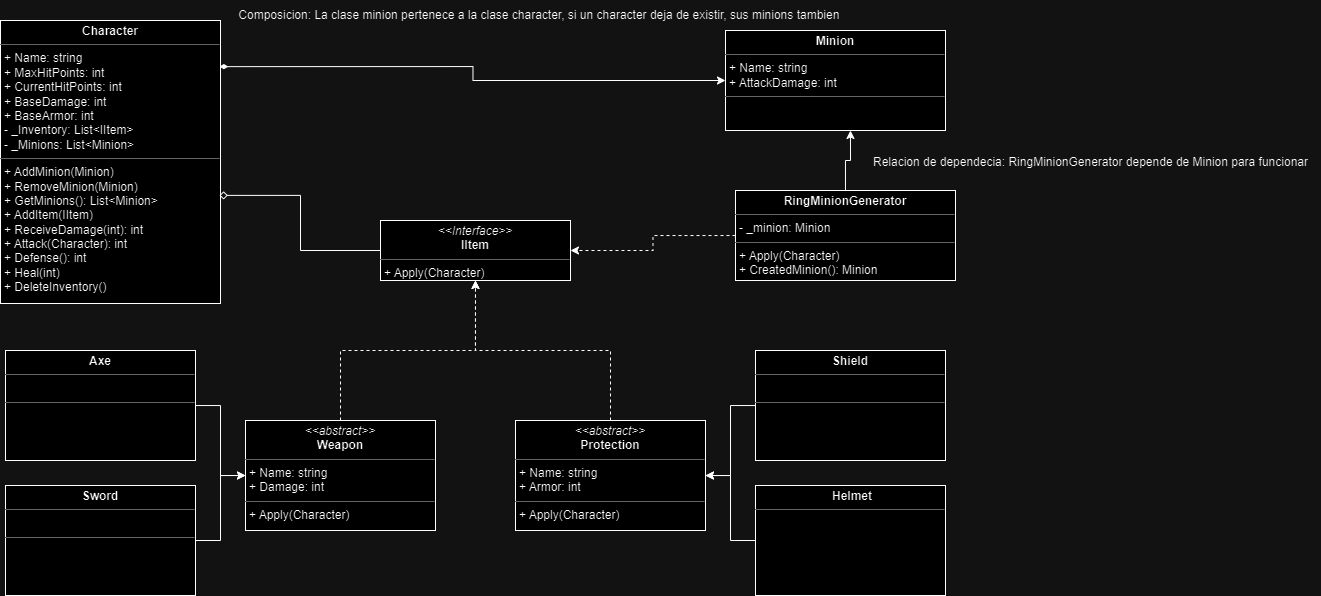

The diagram above was exported from draw.io. Its source (the exported page's mxGraphModel, read from the mxfile embedded in the PNG):
<mxGraphModel dx="989" dy="538" grid="1" gridSize="10" guides="1" tooltips="1" connect="1" arrows="1" fold="1" page="1" pageScale="1" pageWidth="850" pageHeight="1100" background="none" math="0" shadow="0">
  <root>
    <mxCell id="0" />
    <mxCell id="1" parent="0" />
    <mxCell id="5d2195bd80daf111-15" value="&lt;p style=&quot;margin:0px;margin-top:4px;text-align:center;&quot;&gt;&lt;i&gt;&amp;lt;&amp;lt;Interface&amp;gt;&amp;gt;&lt;/i&gt;&lt;br&gt;&lt;b&gt;IItem&lt;/b&gt;&lt;/p&gt;&lt;hr size=&quot;1&quot;&gt;&lt;p style=&quot;margin:0px;margin-left:4px;&quot;&gt;+ Apply(Character)&lt;br&gt;&lt;/p&gt;&lt;hr size=&quot;1&quot;&gt;&lt;p style=&quot;margin:0px;margin-left:4px;&quot;&gt;&lt;br&gt;&lt;/p&gt;" style="verticalAlign=top;align=left;overflow=fill;fontSize=12;fontFamily=Helvetica;html=1;rounded=0;shadow=0;comic=0;labelBackgroundColor=none;strokeWidth=1" parent="1" vertex="1">
      <mxGeometry x="425" y="230" width="190" height="60" as="geometry" />
    </mxCell>
    <mxCell id="5d2195bd80daf111-18" value="&lt;p style=&quot;margin:0px;margin-top:4px;text-align:center;&quot;&gt;&lt;b&gt;Character&lt;/b&gt;&lt;/p&gt;&lt;hr size=&quot;1&quot;&gt;&lt;p style=&quot;margin:0px;margin-left:4px;&quot;&gt;+ Name: string&lt;br&gt;+ MaxHitPoints: int&lt;/p&gt;&lt;p style=&quot;margin:0px;margin-left:4px;&quot;&gt;+ CurrentHitPoints: int&lt;/p&gt;&lt;p style=&quot;margin:0px;margin-left:4px;&quot;&gt;+ BaseDamage: int&lt;/p&gt;&lt;p style=&quot;margin:0px;margin-left:4px;&quot;&gt;+ BaseArmor: int&lt;/p&gt;&lt;p style=&quot;margin:0px;margin-left:4px;&quot;&gt;- _Inventory: List&amp;lt;IItem&amp;gt;&lt;/p&gt;&lt;p style=&quot;margin:0px;margin-left:4px;&quot;&gt;- _Minions: List&amp;lt;Minion&amp;gt;&lt;/p&gt;&lt;hr size=&quot;1&quot;&gt;&lt;p style=&quot;margin:0px;margin-left:4px;&quot;&gt;+ AddMinion(Minion)&lt;br&gt;+ RemoveMinion(Minion)&lt;/p&gt;&lt;p style=&quot;margin:0px;margin-left:4px;&quot;&gt;+ GetMinions(): List&amp;lt;Minion&amp;gt;&lt;/p&gt;&lt;p style=&quot;margin:0px;margin-left:4px;&quot;&gt;+ AddItem(IItem)&lt;/p&gt;&lt;p style=&quot;margin:0px;margin-left:4px;&quot;&gt;+ ReceiveDamage(int): int&lt;/p&gt;&lt;p style=&quot;margin:0px;margin-left:4px;&quot;&gt;+ Attack(Character): int&lt;/p&gt;&lt;p style=&quot;margin:0px;margin-left:4px;&quot;&gt;+ Defense(): int&lt;/p&gt;&lt;p style=&quot;margin:0px;margin-left:4px;&quot;&gt;+ Heal(int)&lt;/p&gt;&lt;p style=&quot;margin:0px;margin-left:4px;&quot;&gt;+ DeleteInventory()&lt;/p&gt;&lt;p style=&quot;margin:0px;margin-left:4px;&quot;&gt;&lt;br&gt;&lt;/p&gt;" style="verticalAlign=top;align=left;overflow=fill;fontSize=12;fontFamily=Helvetica;html=1;rounded=0;shadow=0;comic=0;labelBackgroundColor=none;strokeWidth=1" parent="1" vertex="1">
      <mxGeometry x="45" y="30" width="220" height="283" as="geometry" />
    </mxCell>
    <mxCell id="bchG0EzmZvY8qiUHh226-20" style="edgeStyle=orthogonalEdgeStyle;rounded=0;orthogonalLoop=1;jettySize=auto;html=1;entryX=0.5;entryY=1;entryDx=0;entryDy=0;dashed=1;" edge="1" parent="1" source="bchG0EzmZvY8qiUHh226-7" target="5d2195bd80daf111-15">
      <mxGeometry relative="1" as="geometry" />
    </mxCell>
    <mxCell id="bchG0EzmZvY8qiUHh226-7" value="&lt;p style=&quot;margin:0px;margin-top:4px;text-align:center;&quot;&gt;&lt;i&gt;&amp;lt;&amp;lt;abstract&amp;gt;&amp;gt;&lt;/i&gt;&lt;br&gt;&lt;b&gt;Weapon&lt;/b&gt;&lt;/p&gt;&lt;hr size=&quot;1&quot;&gt;&lt;p style=&quot;margin:0px;margin-left:4px;&quot;&gt;+ Name: string&lt;br&gt;+ Damage: int&lt;/p&gt;&lt;hr size=&quot;1&quot;&gt;&lt;p style=&quot;margin:0px;margin-left:4px;&quot;&gt;+ Apply(Character)&lt;br&gt;&lt;br&gt;&lt;/p&gt;" style="verticalAlign=top;align=left;overflow=fill;fontSize=12;fontFamily=Helvetica;html=1;rounded=0;shadow=0;comic=0;labelBackgroundColor=none;strokeWidth=1" vertex="1" parent="1">
      <mxGeometry x="290" y="430" width="190" height="110" as="geometry" />
    </mxCell>
    <mxCell id="bchG0EzmZvY8qiUHh226-25" style="edgeStyle=orthogonalEdgeStyle;rounded=0;orthogonalLoop=1;jettySize=auto;html=1;dashed=1;" edge="1" parent="1" source="bchG0EzmZvY8qiUHh226-9" target="5d2195bd80daf111-15">
      <mxGeometry relative="1" as="geometry" />
    </mxCell>
    <mxCell id="bchG0EzmZvY8qiUHh226-9" value="&lt;p style=&quot;margin:0px;margin-top:4px;text-align:center;&quot;&gt;&lt;i&gt;&amp;lt;&amp;lt;abstract&amp;gt;&amp;gt;&lt;/i&gt;&lt;br&gt;&lt;b&gt;Protection&lt;/b&gt;&lt;/p&gt;&lt;hr size=&quot;1&quot;&gt;&lt;p style=&quot;margin:0px;margin-left:4px;&quot;&gt;+ Name: string&lt;br&gt;+ Armor: int&lt;/p&gt;&lt;hr size=&quot;1&quot;&gt;&lt;p style=&quot;margin:0px;margin-left:4px;&quot;&gt;+ Apply(Character)&lt;br&gt;&lt;br&gt;&lt;/p&gt;" style="verticalAlign=top;align=left;overflow=fill;fontSize=12;fontFamily=Helvetica;html=1;rounded=0;shadow=0;comic=0;labelBackgroundColor=none;strokeWidth=1" vertex="1" parent="1">
      <mxGeometry x="560" y="430" width="190" height="110" as="geometry" />
    </mxCell>
    <mxCell id="bchG0EzmZvY8qiUHh226-11" style="edgeStyle=orthogonalEdgeStyle;rounded=0;orthogonalLoop=1;jettySize=auto;html=1;entryX=0;entryY=0.5;entryDx=0;entryDy=0;" edge="1" parent="1" source="bchG0EzmZvY8qiUHh226-10" target="bchG0EzmZvY8qiUHh226-7">
      <mxGeometry relative="1" as="geometry" />
    </mxCell>
    <mxCell id="bchG0EzmZvY8qiUHh226-10" value="&lt;p style=&quot;margin:0px;margin-top:4px;text-align:center;&quot;&gt;&lt;b&gt;Axe&lt;/b&gt;&lt;/p&gt;&lt;hr size=&quot;1&quot;&gt;&lt;p style=&quot;margin:0px;margin-left:4px;&quot;&gt;&lt;br&gt;&lt;/p&gt;&lt;hr size=&quot;1&quot;&gt;&lt;p style=&quot;margin:0px;margin-left:4px;&quot;&gt;&lt;br&gt;&lt;br&gt;&lt;/p&gt;" style="verticalAlign=top;align=left;overflow=fill;fontSize=12;fontFamily=Helvetica;html=1;rounded=0;shadow=0;comic=0;labelBackgroundColor=none;strokeWidth=1" vertex="1" parent="1">
      <mxGeometry x="50" y="360" width="190" height="110" as="geometry" />
    </mxCell>
    <mxCell id="bchG0EzmZvY8qiUHh226-13" style="edgeStyle=orthogonalEdgeStyle;rounded=0;orthogonalLoop=1;jettySize=auto;html=1;entryX=0;entryY=0.5;entryDx=0;entryDy=0;" edge="1" parent="1" source="bchG0EzmZvY8qiUHh226-12" target="bchG0EzmZvY8qiUHh226-7">
      <mxGeometry relative="1" as="geometry" />
    </mxCell>
    <mxCell id="bchG0EzmZvY8qiUHh226-12" value="&lt;p style=&quot;margin:0px;margin-top:4px;text-align:center;&quot;&gt;&lt;b&gt;Sword&lt;/b&gt;&lt;/p&gt;&lt;hr size=&quot;1&quot;&gt;&lt;p style=&quot;margin:0px;margin-left:4px;&quot;&gt;&lt;br&gt;&lt;/p&gt;&lt;hr size=&quot;1&quot;&gt;&lt;p style=&quot;margin:0px;margin-left:4px;&quot;&gt;&lt;br&gt;&lt;br&gt;&lt;/p&gt;" style="verticalAlign=top;align=left;overflow=fill;fontSize=12;fontFamily=Helvetica;html=1;rounded=0;shadow=0;comic=0;labelBackgroundColor=none;strokeWidth=1" vertex="1" parent="1">
      <mxGeometry x="50" y="495" width="190" height="110" as="geometry" />
    </mxCell>
    <mxCell id="bchG0EzmZvY8qiUHh226-17" style="edgeStyle=orthogonalEdgeStyle;rounded=0;orthogonalLoop=1;jettySize=auto;html=1;entryX=1;entryY=0.5;entryDx=0;entryDy=0;" edge="1" parent="1" source="bchG0EzmZvY8qiUHh226-15" target="bchG0EzmZvY8qiUHh226-9">
      <mxGeometry relative="1" as="geometry" />
    </mxCell>
    <mxCell id="bchG0EzmZvY8qiUHh226-15" value="&lt;p style=&quot;margin:0px;margin-top:4px;text-align:center;&quot;&gt;&lt;b&gt;Shield&lt;/b&gt;&lt;/p&gt;&lt;hr size=&quot;1&quot;&gt;&lt;p style=&quot;margin:0px;margin-left:4px;&quot;&gt;&lt;br&gt;&lt;/p&gt;&lt;hr size=&quot;1&quot;&gt;&lt;p style=&quot;margin:0px;margin-left:4px;&quot;&gt;&lt;br&gt;&lt;br&gt;&lt;/p&gt;" style="verticalAlign=top;align=left;overflow=fill;fontSize=12;fontFamily=Helvetica;html=1;rounded=0;shadow=0;comic=0;labelBackgroundColor=none;strokeWidth=1" vertex="1" parent="1">
      <mxGeometry x="800" y="360" width="190" height="110" as="geometry" />
    </mxCell>
    <mxCell id="bchG0EzmZvY8qiUHh226-18" style="edgeStyle=orthogonalEdgeStyle;rounded=0;orthogonalLoop=1;jettySize=auto;html=1;" edge="1" parent="1" source="bchG0EzmZvY8qiUHh226-16" target="bchG0EzmZvY8qiUHh226-9">
      <mxGeometry relative="1" as="geometry" />
    </mxCell>
    <mxCell id="bchG0EzmZvY8qiUHh226-16" value="&lt;p style=&quot;margin:0px;margin-top:4px;text-align:center;&quot;&gt;&lt;/p&gt;&lt;p style=&quot;text-align: center; margin: 0px 0px 0px 4px;&quot;&gt;&lt;b&gt;Helmet&lt;/b&gt;&lt;/p&gt;&lt;hr size=&quot;1&quot;&gt;&lt;p style=&quot;margin:0px;margin-left:4px;&quot;&gt;&lt;br&gt;&lt;br&gt;&lt;/p&gt;" style="verticalAlign=top;align=left;overflow=fill;fontSize=12;fontFamily=Helvetica;html=1;rounded=0;shadow=0;comic=0;labelBackgroundColor=none;strokeWidth=1" vertex="1" parent="1">
      <mxGeometry x="800" y="495" width="190" height="110" as="geometry" />
    </mxCell>
    <mxCell id="bchG0EzmZvY8qiUHh226-28" style="edgeStyle=orthogonalEdgeStyle;rounded=0;orthogonalLoop=1;jettySize=auto;html=1;startArrow=diamondThin;startFill=1;exitX=0.995;exitY=0.163;exitDx=0;exitDy=0;exitPerimeter=0;entryX=0;entryY=0.5;entryDx=0;entryDy=0;" edge="1" parent="1" source="5d2195bd80daf111-18" target="bchG0EzmZvY8qiUHh226-19">
      <mxGeometry relative="1" as="geometry">
        <mxPoint x="260" y="100" as="targetPoint" />
      </mxGeometry>
    </mxCell>
    <mxCell id="bchG0EzmZvY8qiUHh226-19" value="&lt;p style=&quot;margin:0px;margin-top:4px;text-align:center;&quot;&gt;&lt;b&gt;Minion&lt;/b&gt;&lt;/p&gt;&lt;hr size=&quot;1&quot;&gt;&lt;p style=&quot;margin:0px;margin-left:4px;&quot;&gt;+ Name: string&lt;br&gt;+ AttackDamage: int&lt;/p&gt;&lt;hr size=&quot;1&quot;&gt;&lt;p style=&quot;margin:0px;margin-left:4px;&quot;&gt;&lt;br&gt;&lt;/p&gt;" style="verticalAlign=top;align=left;overflow=fill;fontSize=12;fontFamily=Helvetica;html=1;rounded=0;shadow=0;comic=0;labelBackgroundColor=none;strokeWidth=1" vertex="1" parent="1">
      <mxGeometry x="770" y="40" width="220" height="100" as="geometry" />
    </mxCell>
    <mxCell id="bchG0EzmZvY8qiUHh226-23" style="edgeStyle=orthogonalEdgeStyle;rounded=0;orthogonalLoop=1;jettySize=auto;html=1;dashed=1;" edge="1" parent="1" source="bchG0EzmZvY8qiUHh226-22" target="5d2195bd80daf111-15">
      <mxGeometry relative="1" as="geometry" />
    </mxCell>
    <mxCell id="bchG0EzmZvY8qiUHh226-22" value="&lt;p style=&quot;margin:0px;margin-top:4px;text-align:center;&quot;&gt;&lt;b&gt;RingMinionGenerator&lt;/b&gt;&lt;/p&gt;&lt;hr size=&quot;1&quot;&gt;&lt;p style=&quot;margin:0px;margin-left:4px;&quot;&gt;- _minion: Minion&lt;br&gt;&lt;/p&gt;&lt;hr size=&quot;1&quot;&gt;&lt;p style=&quot;margin:0px;margin-left:4px;&quot;&gt;+ Apply(Character)&lt;/p&gt;&lt;p style=&quot;margin:0px;margin-left:4px;&quot;&gt;+ CreatedMinion(): Minion&lt;/p&gt;" style="verticalAlign=top;align=left;overflow=fill;fontSize=12;fontFamily=Helvetica;html=1;rounded=0;shadow=0;comic=0;labelBackgroundColor=none;strokeWidth=1" vertex="1" parent="1">
      <mxGeometry x="780" y="200" width="220" height="90" as="geometry" />
    </mxCell>
    <mxCell id="bchG0EzmZvY8qiUHh226-26" style="edgeStyle=orthogonalEdgeStyle;rounded=0;orthogonalLoop=1;jettySize=auto;html=1;entryX=0.995;entryY=0.618;entryDx=0;entryDy=0;entryPerimeter=0;endArrow=diamond;endFill=0;" edge="1" parent="1" source="5d2195bd80daf111-15" target="5d2195bd80daf111-18">
      <mxGeometry relative="1" as="geometry" />
    </mxCell>
    <mxCell id="bchG0EzmZvY8qiUHh226-29" value="Composicion: La clase minion pertenece a la clase character, si un character deja de existir, sus minions tambien&amp;nbsp;" style="text;html=1;align=center;verticalAlign=middle;resizable=0;points=[];autosize=1;strokeColor=none;fillColor=none;" vertex="1" parent="1">
      <mxGeometry x="270" y="10" width="630" height="30" as="geometry" />
    </mxCell>
    <mxCell id="bchG0EzmZvY8qiUHh226-31" style="edgeStyle=orthogonalEdgeStyle;rounded=0;orthogonalLoop=1;jettySize=auto;html=1;entryX=0.568;entryY=1;entryDx=0;entryDy=0;entryPerimeter=0;" edge="1" parent="1" source="bchG0EzmZvY8qiUHh226-22" target="bchG0EzmZvY8qiUHh226-19">
      <mxGeometry relative="1" as="geometry" />
    </mxCell>
    <mxCell id="bchG0EzmZvY8qiUHh226-32" value="Relacion de dependecia: RingMinionGenerator depende de Minion para funcionar" style="text;html=1;align=center;verticalAlign=middle;resizable=0;points=[];autosize=1;strokeColor=none;fillColor=none;" vertex="1" parent="1">
      <mxGeometry x="905" y="156.5" width="460" height="30" as="geometry" />
    </mxCell>
  </root>
</mxGraphModel>